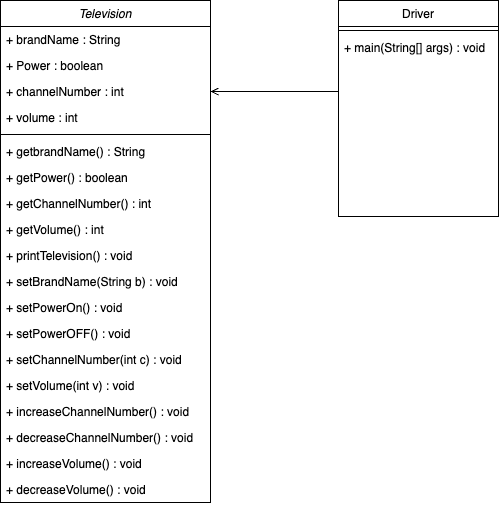

The diagram above was exported from draw.io. Its source (the exported page's mxGraphModel, read from the mxfile embedded in the PNG):
<mxGraphModel dx="984" dy="659" grid="1" gridSize="10" guides="1" tooltips="1" connect="1" arrows="1" fold="1" page="1" pageScale="1" pageWidth="827" pageHeight="1169" math="0" shadow="0">
  <root>
    <mxCell id="WIyWlLk6GJQsqaUBKTNV-0" />
    <mxCell id="WIyWlLk6GJQsqaUBKTNV-1" parent="WIyWlLk6GJQsqaUBKTNV-0" />
    <mxCell id="zkfFHV4jXpPFQw0GAbJ--0" value="Television" style="swimlane;fontStyle=2;align=center;verticalAlign=top;childLayout=stackLayout;horizontal=1;startSize=26;horizontalStack=0;resizeParent=1;resizeLast=0;collapsible=1;marginBottom=0;rounded=0;shadow=0;strokeWidth=1;" parent="WIyWlLk6GJQsqaUBKTNV-1" vertex="1">
      <mxGeometry x="170" y="120" width="210" height="502" as="geometry">
        <mxRectangle x="230" y="140" width="160" height="26" as="alternateBounds" />
      </mxGeometry>
    </mxCell>
    <mxCell id="zkfFHV4jXpPFQw0GAbJ--1" value="+ brandName : String" style="text;align=left;verticalAlign=top;spacingLeft=4;spacingRight=4;overflow=hidden;rotatable=0;points=[[0,0.5],[1,0.5]];portConstraint=eastwest;" parent="zkfFHV4jXpPFQw0GAbJ--0" vertex="1">
      <mxGeometry y="26" width="210" height="26" as="geometry" />
    </mxCell>
    <mxCell id="zkfFHV4jXpPFQw0GAbJ--2" value="+ Power : boolean" style="text;align=left;verticalAlign=top;spacingLeft=4;spacingRight=4;overflow=hidden;rotatable=0;points=[[0,0.5],[1,0.5]];portConstraint=eastwest;rounded=0;shadow=0;html=0;" parent="zkfFHV4jXpPFQw0GAbJ--0" vertex="1">
      <mxGeometry y="52" width="210" height="26" as="geometry" />
    </mxCell>
    <mxCell id="zkfFHV4jXpPFQw0GAbJ--3" value="+ channelNumber : int" style="text;align=left;verticalAlign=top;spacingLeft=4;spacingRight=4;overflow=hidden;rotatable=0;points=[[0,0.5],[1,0.5]];portConstraint=eastwest;rounded=0;shadow=0;html=0;" parent="zkfFHV4jXpPFQw0GAbJ--0" vertex="1">
      <mxGeometry y="78" width="210" height="26" as="geometry" />
    </mxCell>
    <mxCell id="KYDZcb2XiOE0hylURtCV-2" value="+ volume : int" style="text;align=left;verticalAlign=top;spacingLeft=4;spacingRight=4;overflow=hidden;rotatable=0;points=[[0,0.5],[1,0.5]];portConstraint=eastwest;rounded=0;shadow=0;html=0;" parent="zkfFHV4jXpPFQw0GAbJ--0" vertex="1">
      <mxGeometry y="104" width="210" height="26" as="geometry" />
    </mxCell>
    <mxCell id="zkfFHV4jXpPFQw0GAbJ--4" value="" style="line;html=1;strokeWidth=1;align=left;verticalAlign=middle;spacingTop=-1;spacingLeft=3;spacingRight=3;rotatable=0;labelPosition=right;points=[];portConstraint=eastwest;" parent="zkfFHV4jXpPFQw0GAbJ--0" vertex="1">
      <mxGeometry y="130" width="210" height="8" as="geometry" />
    </mxCell>
    <mxCell id="zkfFHV4jXpPFQw0GAbJ--5" value="+ getbrandName() : String" style="text;align=left;verticalAlign=top;spacingLeft=4;spacingRight=4;overflow=hidden;rotatable=0;points=[[0,0.5],[1,0.5]];portConstraint=eastwest;" parent="zkfFHV4jXpPFQw0GAbJ--0" vertex="1">
      <mxGeometry y="138" width="210" height="26" as="geometry" />
    </mxCell>
    <mxCell id="KYDZcb2XiOE0hylURtCV-3" value="+ getPower() : boolean" style="text;align=left;verticalAlign=top;spacingLeft=4;spacingRight=4;overflow=hidden;rotatable=0;points=[[0,0.5],[1,0.5]];portConstraint=eastwest;" parent="zkfFHV4jXpPFQw0GAbJ--0" vertex="1">
      <mxGeometry y="164" width="210" height="26" as="geometry" />
    </mxCell>
    <mxCell id="KYDZcb2XiOE0hylURtCV-4" value="+ getChannelNumber() : int" style="text;align=left;verticalAlign=top;spacingLeft=4;spacingRight=4;overflow=hidden;rotatable=0;points=[[0,0.5],[1,0.5]];portConstraint=eastwest;" parent="zkfFHV4jXpPFQw0GAbJ--0" vertex="1">
      <mxGeometry y="190" width="210" height="26" as="geometry" />
    </mxCell>
    <mxCell id="KYDZcb2XiOE0hylURtCV-6" value="+ getVolume() : int" style="text;align=left;verticalAlign=top;spacingLeft=4;spacingRight=4;overflow=hidden;rotatable=0;points=[[0,0.5],[1,0.5]];portConstraint=eastwest;" parent="zkfFHV4jXpPFQw0GAbJ--0" vertex="1">
      <mxGeometry y="216" width="210" height="26" as="geometry" />
    </mxCell>
    <mxCell id="KYDZcb2XiOE0hylURtCV-7" value="+ printTelevision() : void" style="text;align=left;verticalAlign=top;spacingLeft=4;spacingRight=4;overflow=hidden;rotatable=0;points=[[0,0.5],[1,0.5]];portConstraint=eastwest;" parent="zkfFHV4jXpPFQw0GAbJ--0" vertex="1">
      <mxGeometry y="242" width="210" height="26" as="geometry" />
    </mxCell>
    <mxCell id="KYDZcb2XiOE0hylURtCV-8" value="+ setBrandName(String b) : void" style="text;align=left;verticalAlign=top;spacingLeft=4;spacingRight=4;overflow=hidden;rotatable=0;points=[[0,0.5],[1,0.5]];portConstraint=eastwest;" parent="zkfFHV4jXpPFQw0GAbJ--0" vertex="1">
      <mxGeometry y="268" width="210" height="26" as="geometry" />
    </mxCell>
    <mxCell id="KYDZcb2XiOE0hylURtCV-9" value="+ setPowerOn() : void" style="text;align=left;verticalAlign=top;spacingLeft=4;spacingRight=4;overflow=hidden;rotatable=0;points=[[0,0.5],[1,0.5]];portConstraint=eastwest;" parent="zkfFHV4jXpPFQw0GAbJ--0" vertex="1">
      <mxGeometry y="294" width="210" height="26" as="geometry" />
    </mxCell>
    <mxCell id="KYDZcb2XiOE0hylURtCV-10" value="+ setPowerOFF() : void" style="text;align=left;verticalAlign=top;spacingLeft=4;spacingRight=4;overflow=hidden;rotatable=0;points=[[0,0.5],[1,0.5]];portConstraint=eastwest;" parent="zkfFHV4jXpPFQw0GAbJ--0" vertex="1">
      <mxGeometry y="320" width="210" height="26" as="geometry" />
    </mxCell>
    <mxCell id="KYDZcb2XiOE0hylURtCV-11" value="+ setChannelNumber(int c) : void" style="text;align=left;verticalAlign=top;spacingLeft=4;spacingRight=4;overflow=hidden;rotatable=0;points=[[0,0.5],[1,0.5]];portConstraint=eastwest;" parent="zkfFHV4jXpPFQw0GAbJ--0" vertex="1">
      <mxGeometry y="346" width="210" height="26" as="geometry" />
    </mxCell>
    <mxCell id="KYDZcb2XiOE0hylURtCV-12" value="+ setVolume(int v) : void" style="text;align=left;verticalAlign=top;spacingLeft=4;spacingRight=4;overflow=hidden;rotatable=0;points=[[0,0.5],[1,0.5]];portConstraint=eastwest;" parent="zkfFHV4jXpPFQw0GAbJ--0" vertex="1">
      <mxGeometry y="372" width="210" height="26" as="geometry" />
    </mxCell>
    <mxCell id="KYDZcb2XiOE0hylURtCV-13" value="+ increaseChannelNumber() : void" style="text;align=left;verticalAlign=top;spacingLeft=4;spacingRight=4;overflow=hidden;rotatable=0;points=[[0,0.5],[1,0.5]];portConstraint=eastwest;" parent="zkfFHV4jXpPFQw0GAbJ--0" vertex="1">
      <mxGeometry y="398" width="210" height="26" as="geometry" />
    </mxCell>
    <mxCell id="KYDZcb2XiOE0hylURtCV-34" value="+ decreaseChannelNumber() : void" style="text;align=left;verticalAlign=top;spacingLeft=4;spacingRight=4;overflow=hidden;rotatable=0;points=[[0,0.5],[1,0.5]];portConstraint=eastwest;" parent="zkfFHV4jXpPFQw0GAbJ--0" vertex="1">
      <mxGeometry y="424" width="210" height="26" as="geometry" />
    </mxCell>
    <mxCell id="KYDZcb2XiOE0hylURtCV-35" value="+ increaseVolume() : void" style="text;align=left;verticalAlign=top;spacingLeft=4;spacingRight=4;overflow=hidden;rotatable=0;points=[[0,0.5],[1,0.5]];portConstraint=eastwest;" parent="zkfFHV4jXpPFQw0GAbJ--0" vertex="1">
      <mxGeometry y="450" width="210" height="26" as="geometry" />
    </mxCell>
    <mxCell id="KYDZcb2XiOE0hylURtCV-5" value="+ decreaseVolume() : void" style="text;align=left;verticalAlign=top;spacingLeft=4;spacingRight=4;overflow=hidden;rotatable=0;points=[[0,0.5],[1,0.5]];portConstraint=eastwest;" parent="zkfFHV4jXpPFQw0GAbJ--0" vertex="1">
      <mxGeometry y="476" width="210" height="26" as="geometry" />
    </mxCell>
    <mxCell id="zkfFHV4jXpPFQw0GAbJ--17" value="Driver" style="swimlane;fontStyle=0;align=center;verticalAlign=top;childLayout=stackLayout;horizontal=1;startSize=26;horizontalStack=0;resizeParent=1;resizeLast=0;collapsible=1;marginBottom=0;rounded=0;shadow=0;strokeWidth=1;" parent="WIyWlLk6GJQsqaUBKTNV-1" vertex="1">
      <mxGeometry x="508" y="120" width="160" height="216" as="geometry">
        <mxRectangle x="550" y="140" width="160" height="26" as="alternateBounds" />
      </mxGeometry>
    </mxCell>
    <mxCell id="zkfFHV4jXpPFQw0GAbJ--23" value="" style="line;html=1;strokeWidth=1;align=left;verticalAlign=middle;spacingTop=-1;spacingLeft=3;spacingRight=3;rotatable=0;labelPosition=right;points=[];portConstraint=eastwest;" parent="zkfFHV4jXpPFQw0GAbJ--17" vertex="1">
      <mxGeometry y="26" width="160" height="8" as="geometry" />
    </mxCell>
    <mxCell id="zkfFHV4jXpPFQw0GAbJ--24" value="+ main(String[] args) : void" style="text;align=left;verticalAlign=top;spacingLeft=4;spacingRight=4;overflow=hidden;rotatable=0;points=[[0,0.5],[1,0.5]];portConstraint=eastwest;" parent="zkfFHV4jXpPFQw0GAbJ--17" vertex="1">
      <mxGeometry y="34" width="160" height="26" as="geometry" />
    </mxCell>
    <mxCell id="zkfFHV4jXpPFQw0GAbJ--26" value="" style="endArrow=open;shadow=0;strokeWidth=1;rounded=0;curved=0;endFill=1;edgeStyle=elbowEdgeStyle;elbow=vertical;exitX=0;exitY=0.5;exitDx=0;exitDy=0;" parent="WIyWlLk6GJQsqaUBKTNV-1" target="zkfFHV4jXpPFQw0GAbJ--3" edge="1">
      <mxGeometry x="0.5" y="41" relative="1" as="geometry">
        <mxPoint x="508" y="211" as="sourcePoint" />
        <mxPoint x="384" y="197" as="targetPoint" />
        <mxPoint x="-40" y="32" as="offset" />
      </mxGeometry>
    </mxCell>
  </root>
</mxGraphModel>